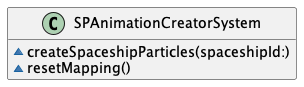

The diagram above was rendered by PlantUML. Its source (embedded in the PNG):
@startuml
' STYLE START
hide empty members

skinparam shadowing false
<style>
document {
  BackgroundColor transparent
  Margin 0
}
</style>
' STYLE END

class SPAnimationCreatorSystem { 
  ~createSpaceshipParticles(spaceshipId:)
  ~resetMapping()
}
@enduml